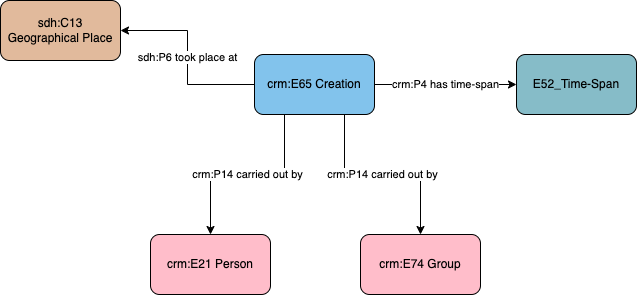

The diagram above was exported from draw.io. Its source (the exported page's mxGraphModel, read from the mxfile embedded in the PNG):
<mxGraphModel dx="586" dy="487" grid="1" gridSize="10" guides="1" tooltips="1" connect="1" arrows="1" fold="1" page="1" pageScale="1" pageWidth="1169" pageHeight="827" math="0" shadow="0">
  <root>
    <mxCell id="0" />
    <mxCell id="1" parent="0" />
    <mxCell id="Y0zpExI1AjTkQTQcCDAR-1" value="crm:E21 Person" style="rounded=1;whiteSpace=wrap;html=1;fillColor=#ffbdca" parent="1" vertex="1">
      <mxGeometry x="420" y="474" width="120" height="60" as="geometry" />
    </mxCell>
    <mxCell id="Y0zpExI1AjTkQTQcCDAR-2" value="crm:P14 carried out by" style="edgeStyle=orthogonalEdgeStyle;rounded=0;orthogonalLoop=1;jettySize=auto;html=1;entryX=0.5;entryY=0;entryDx=0;entryDy=0;exitX=0.25;exitY=1;exitDx=0;exitDy=0;" parent="1" source="Y0zpExI1AjTkQTQcCDAR-3" target="Y0zpExI1AjTkQTQcCDAR-1" edge="1">
      <mxGeometry x="-0.0028" relative="1" as="geometry">
        <mxPoint as="offset" />
      </mxGeometry>
    </mxCell>
    <mxCell id="U4biAyb9lLSanzek3kM6-2" value="&lt;meta charset=&quot;utf-8&quot;&gt;&lt;span style=&quot;color: rgb(0, 0, 0); font-family: Helvetica; font-size: 11px; font-style: normal; font-variant-ligatures: normal; font-variant-caps: normal; font-weight: 400; letter-spacing: normal; orphans: 2; text-align: center; text-indent: 0px; text-transform: none; widows: 2; word-spacing: 0px; -webkit-text-stroke-width: 0px; background-color: rgb(255, 255, 255); text-decoration-thickness: initial; text-decoration-style: initial; text-decoration-color: initial; float: none; display: inline !important;&quot;&gt;crm:P14 carried out by&lt;/span&gt;" style="edgeStyle=orthogonalEdgeStyle;rounded=0;orthogonalLoop=1;jettySize=auto;html=1;exitX=0.75;exitY=1;exitDx=0;exitDy=0;" parent="1" source="Y0zpExI1AjTkQTQcCDAR-3" target="U4biAyb9lLSanzek3kM6-1" edge="1">
      <mxGeometry relative="1" as="geometry" />
    </mxCell>
    <mxCell id="Y0zpExI1AjTkQTQcCDAR-3" value="crm:E65 Creation" style="rounded=1;whiteSpace=wrap;html=1;fillColor=#82C3EC;" parent="1" vertex="1">
      <mxGeometry x="524" y="294" width="120" height="60" as="geometry" />
    </mxCell>
    <mxCell id="U4biAyb9lLSanzek3kM6-1" value="crm:E74 Group" style="rounded=1;whiteSpace=wrap;html=1;fillColor=#ffbdca" parent="1" vertex="1">
      <mxGeometry x="630" y="474" width="120" height="60" as="geometry" />
    </mxCell>
    <mxCell id="gFIW8c9GfwiUS1JmAI6v-1" value="crm:P4 has time-span" style="edgeStyle=orthogonalEdgeStyle;rounded=0;orthogonalLoop=1;jettySize=auto;html=1;exitX=1;exitY=0.5;exitDx=0;exitDy=0;" parent="1" source="Y0zpExI1AjTkQTQcCDAR-3" target="gFIW8c9GfwiUS1JmAI6v-2" edge="1">
      <mxGeometry x="-0.0037" relative="1" as="geometry">
        <mxPoint as="offset" />
        <mxPoint x="660" y="337" as="sourcePoint" />
      </mxGeometry>
    </mxCell>
    <mxCell id="gFIW8c9GfwiUS1JmAI6v-2" value="E52_Time-Span" style="rounded=1;whiteSpace=wrap;html=1;fillColor=#86bcc8" parent="1" vertex="1">
      <mxGeometry x="786" y="294" width="120" height="60" as="geometry" />
    </mxCell>
    <mxCell id="JOZPW-Iqk3EpYx7CUInn-1" value="sdh:P6 took place at" style="edgeStyle=orthogonalEdgeStyle;rounded=0;orthogonalLoop=1;jettySize=auto;html=1;exitX=0;exitY=0.5;exitDx=0;exitDy=0;" edge="1" parent="1" target="JOZPW-Iqk3EpYx7CUInn-2" source="Y0zpExI1AjTkQTQcCDAR-3">
      <mxGeometry relative="1" as="geometry">
        <mxPoint x="350" y="364.9999999999999" as="targetPoint" />
        <mxPoint x="540" y="270" as="sourcePoint" />
      </mxGeometry>
    </mxCell>
    <mxCell id="JOZPW-Iqk3EpYx7CUInn-2" value="sdh:C13 Geographical Place" style="rounded=1;whiteSpace=wrap;html=1;fillColor=#e1ba9c" vertex="1" parent="1">
      <mxGeometry x="270" y="240" width="120" height="60" as="geometry" />
    </mxCell>
  </root>
</mxGraphModel>